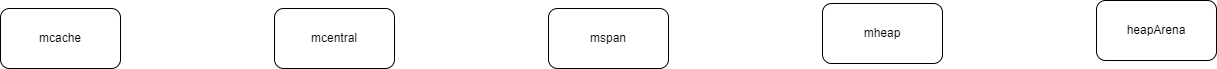

The diagram above was exported from draw.io. Its source (the exported page's mxGraphModel, read from the mxfile embedded in the PNG):
<mxGraphModel dx="2074" dy="1098" grid="0" gridSize="10" guides="1" tooltips="1" connect="1" arrows="1" fold="1" page="0" pageScale="1" pageWidth="827" pageHeight="1169" math="0" shadow="0">
  <root>
    <mxCell id="0" />
    <mxCell id="1" parent="0" />
    <mxCell id="-Q43YoD_rbcHrsyE5gvs-1" value="mcache" style="rounded=1;whiteSpace=wrap;html=1;" vertex="1" parent="1">
      <mxGeometry x="185" y="407" width="120" height="60" as="geometry" />
    </mxCell>
    <mxCell id="-Q43YoD_rbcHrsyE5gvs-2" value="mcentral" style="rounded=1;whiteSpace=wrap;html=1;" vertex="1" parent="1">
      <mxGeometry x="459" y="407" width="120" height="60" as="geometry" />
    </mxCell>
    <mxCell id="-Q43YoD_rbcHrsyE5gvs-3" value="mspan" style="rounded=1;whiteSpace=wrap;html=1;" vertex="1" parent="1">
      <mxGeometry x="733" y="407" width="120" height="60" as="geometry" />
    </mxCell>
    <mxCell id="-Q43YoD_rbcHrsyE5gvs-4" value="mheap" style="rounded=1;whiteSpace=wrap;html=1;" vertex="1" parent="1">
      <mxGeometry x="1007" y="402" width="120" height="60" as="geometry" />
    </mxCell>
    <mxCell id="-Q43YoD_rbcHrsyE5gvs-5" value="heapArena" style="rounded=1;whiteSpace=wrap;html=1;" vertex="1" parent="1">
      <mxGeometry x="1281" y="399" width="120" height="60" as="geometry" />
    </mxCell>
  </root>
</mxGraphModel>